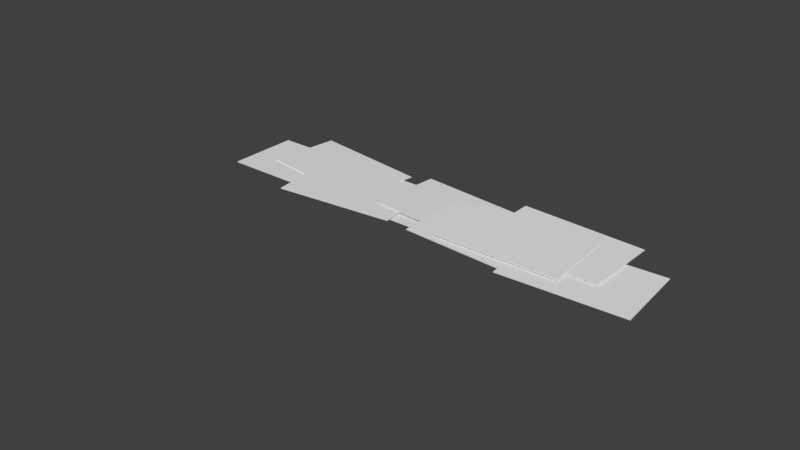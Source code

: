 # Source: perspexBridge.blend  (saved by Blender 2.63.0; exported with 4.5.12 LTS)
import bpy
from mathutils import Matrix  # noqa: F401  (used for matrix-valued properties, if any)

bpy.ops.wm.read_factory_settings(use_empty=True)
scene = bpy.context.scene
scene.name = 'Scene'

# ---- collections
col_collection_1 = bpy.data.collections.new('Collection 1'); scene.collection.children.link(col_collection_1)

# ---- materials (node trees are filled in below, after node groups)
mat_material = bpy.data.materials.new('Material')
mat_material.alpha_threshold = 0.0
mat_material.use_transparent_shadow = False
mat_material.roughness = 0.5
mat_material.line_color = (0.0, 0.0, 0.0, 1.0)

# ---- material node trees

# ---- world
world_world = bpy.data.worlds.new('World'); scene.world = world_world
world_world.color = (0.05088, 0.05088, 0.05088)
world_world.use_sun_shadow = False
world_world.sun_shadow_jitter_overblur = 0.0
world_world.cycles.sampling_method = 'MANUAL'
world_world.cycles.sample_map_resolution = 256

# ---- meshes
me_cube_002 = bpy.data.meshes.new('Cube.002')
me_cube_002.from_pydata([(0.4611, 0.08582, 0.02074), (0.3575, 1.244, 0.02074), (0.2311, 1.957, 0.01388), (0.2311, 1.957, 0.01388), (2.453, 0.2639, 0.03632), (2.453, 0.2639, 0.02074), (0.4611, 0.08582, 0.03632), (2.35, 1.422, 0.03632), (0.3575, 1.244, 0.03632), (2.35, 1.422, 0.02074), (0.1785, 1.797, 0.01116), (0.1785, 1.797, 0.01116), (-0.2458, 0.8911, -0.01504), (-0.038, -0.2533, -0.01504), (0.09953, -1.488, -0.02483), (0.09953, -1.488, -0.02483), (1.93, 0.104, -0.03063), (1.93, 0.104, -0.01504), (1.722, 1.248, -0.03063), (-0.2458, 0.8911, -0.03063), (1.722, 1.248, -0.01504), (-0.038, -0.2533, -0.03063), (0.2647, -1.458, -0.02755), (0.2647, -1.458, -0.02755), (-1.247, 0.4041, 0.0197), (-0.9254, -0.7135, 0.006572), (-0.1034, -2.287, -0.01744), (-0.1034, -2.287, -0.01744), (0.9964, -0.1597, -0.003217), (0.9964, -0.1599, 0.01236), (0.6744, 0.9579, 0.009908), (-1.247, 0.4043, 0.004116), (0.6744, 0.9577, 0.02549), (-0.9254, -0.7133, -0.009009), (0.04912, -2.217, -0.01967), (0.04912, -2.217, -0.01967), (-1.95, 1.02, 0.0005757), (-1.9, -0.142, 0.0005757), (-1.932, -1.11, -0.009208), (-1.932, -1.11, -0.009208), (0.09797, -0.05647, -0.01501), (0.09797, -0.05647, 0.0005757), (0.0482, 1.106, -0.01501), (-1.95, 1.02, -0.01501), (0.0482, 1.106, 0.0005757), (-1.9, -0.142, -0.01501), (-1.764, -1.11, -0.01193), (-1.764, -1.11, -0.01193), (-2.462, 0.4886, -0.01504), (-2.254, -0.6558, -0.01504), (-2.117, -1.89, -0.02483), (-2.117, -1.89, -0.02483), (-0.2865, -0.2985, -0.03063), (-0.2865, -0.2985, -0.01504), (-0.4943, 0.846, -0.03063), (-2.462, 0.4886, -0.03063), (-0.4943, 0.846, -0.01504), (-2.254, -0.6558, -0.03063), (-1.952, -1.86, -0.02755), (-1.952, -1.86, -0.02755), (1.43, -0.169, 0.02668), (1.275, 0.9829, 0.07234), (3.412, 0.09738, 0.02888), (3.412, 0.09797, 0.01331), (1.43, -0.1696, 0.04225), (3.258, 1.249, 0.07453), (1.276, 0.9823, 0.0879), (3.257, 1.25, 0.05896), (1.871, -0.02076, 0.06655), (1.637, 1.118, 0.1122), (3.83, 0.3812, 0.06874), (3.83, 0.3817, 0.05317), (1.871, -0.02134, 0.08212), (3.596, 1.52, 0.1144), (1.637, 1.117, 0.1278), (3.596, 1.52, 0.09883), (2.284, 0.4042, 0.06655), (2.117, 1.554, 0.1122), (4.263, 0.6909, 0.06874), (4.263, 0.6915, 0.05317), (2.284, 0.4037, 0.08212), (4.097, 1.841, 0.1144), (2.117, 1.554, 0.1278), (4.097, 1.842, 0.09883), (3.097, -0.06038, 0.01362), (2.819, 1.068, 0.05927), (5.039, 0.4186, 0.01581), (5.039, 0.4192, 0.0002453), (3.098, -0.06095, 0.02919), (4.761, 1.547, 0.06147), (2.819, 1.067, 0.07484), (4.76, 1.548, 0.0459)], [(3, 2), (10, 11), (15, 14), (22, 23), (27, 26), (34, 35), (39, 38), (46, 47), (51, 50), (58, 59)], [(4, 6, 0, 5), (7, 4, 5, 9), (6, 8, 1, 0), (8, 7, 9, 1), (4, 7, 8, 6), (0, 1, 9, 5), (13, 12, 19, 21), (12, 20, 18, 19), (20, 17, 16, 18), (17, 13, 21, 16), (21, 19, 18, 16), (17, 20, 12, 13), (25, 24, 31, 33), (24, 32, 30, 31), (32, 29, 28, 30), (29, 25, 33, 28), (33, 31, 30, 28), (29, 32, 24, 25), (37, 36, 43, 45), (36, 44, 42, 43), (44, 41, 40, 42), (41, 37, 45, 40), (45, 43, 42, 40), (41, 44, 36, 37), (49, 48, 55, 57), (48, 56, 54, 55), (56, 53, 52, 54), (53, 49, 57, 52), (57, 55, 54, 52), (53, 56, 48, 49), (62, 64, 60, 63), (65, 62, 63, 67), (64, 66, 61, 60), (66, 65, 67, 61), (62, 65, 66, 64), (60, 61, 67, 63), (70, 72, 68, 71), (73, 70, 71, 75), (72, 74, 69, 68), (74, 73, 75, 69), (70, 73, 74, 72), (68, 69, 75, 71), (78, 80, 76, 79), (81, 78, 79, 83), (80, 82, 77, 76), (82, 81, 83, 77), (78, 81, 82, 80), (76, 77, 83, 79), (86, 88, 84, 87), (89, 86, 87, 91), (88, 90, 85, 84), (90, 89, 91, 85), (86, 89, 90, 88), (84, 85, 91, 87)])
_uv = me_cube_002.uv_layers.new(name='UVMap')
_uv.uv.foreach_set('vector', [0.3981, 0.9945, 0.3625, 0.9943, 0.3625, 0.9937, 0.3981, 0.9939, 0.3271, 0.9323, 0.3625, 0.9323, 0.3625, 0.9329, 0.3271, 0.9329, 0.3625, 0.9943, 0.3271, 0.9943, 0.3271, 0.9937, 0.3625, 0.9937, 0.3271, 0.9943, 0.2918, 0.9943, 0.2918, 0.9936, 0.3271, 0.9937, 0.3625, 0.9323, 0.3271, 0.9323, 0.3271, 0.8715, 0.3625, 0.8715, 0.3625, 0.9937, 0.3271, 0.9937, 0.3271, 0.9329, 0.3625, 0.9329, 0.1267, 0.8691, 0.162, 0.8691, 0.162, 0.8697, 0.1267, 0.8697, 0.1694, 0.9497, 0.1694, 0.909, 0.1701, 0.909, 0.1701, 0.9497, 0.162, 0.931, 0.1267, 0.931, 0.1267, 0.9304, 0.162, 0.9304, 0.1692, 0.9498, 0.1692, 0.9905, 0.1685, 0.9905, 0.1685, 0.9499, 0.1267, 0.8697, 0.162, 0.8697, 0.162, 0.9304, 0.1267, 0.9304, 0.1267, 0.931, 0.162, 0.931, 0.162, 0.9917, 0.1267, 0.9917, 0.08833, 0.8658, 0.1237, 0.8657, 0.1237, 0.8663, 0.08834, 0.8664, 0.1237, 0.8657, 0.1591, 0.8657, 0.1591, 0.8664, 0.1237, 0.8663, 0.1238, 0.9278, 0.08846, 0.9278, 0.08846, 0.9272, 0.1238, 0.9271, 0.05294, 0.8657, 0.08833, 0.8658, 0.08834, 0.8664, 0.05295, 0.8663, 0.08834, 0.8664, 0.1237, 0.8663, 0.1238, 0.9271, 0.08846, 0.9272, 0.08846, 0.9278, 0.1238, 0.9278, 0.1239, 0.9886, 0.08858, 0.9886, 0.2096, 0.9954, 0.1742, 0.9954, 0.1742, 0.9948, 0.2096, 0.9947, 0.1742, 0.9954, 0.1389, 0.9953, 0.1389, 0.9947, 0.1742, 0.9948, 0.1741, 0.9333, 0.2095, 0.9333, 0.2095, 0.9339, 0.1741, 0.934, 0.245, 0.9954, 0.2096, 0.9954, 0.2096, 0.9947, 0.245, 0.9948, 0.2096, 0.9947, 0.1742, 0.9948, 0.1741, 0.934, 0.2095, 0.9339, 0.2095, 0.9333, 0.1741, 0.9333, 0.1741, 0.8725, 0.2094, 0.8725, 0.08328, 0.9935, 0.04791, 0.9936, 0.04791, 0.993, 0.08328, 0.9929, 0.04791, 0.9936, 0.0125, 0.9936, 0.0125, 0.9929, 0.04791, 0.993, 0.04773, 0.9315, 0.08309, 0.9314, 0.0831, 0.9321, 0.04773, 0.9322, 0.1185, 0.9936, 0.08328, 0.9935, 0.08328, 0.9929, 0.1185, 0.993, 0.08328, 0.9929, 0.04791, 0.993, 0.04773, 0.9322, 0.0831, 0.9321, 0.08309, 0.9314, 0.04773, 0.9315, 0.04755, 0.8707, 0.08292, 0.8706, 0.1775, 0.8622, 0.2129, 0.8622, 0.2129, 0.8628, 0.1775, 0.8628, 0.2484, 0.9242, 0.213, 0.9242, 0.213, 0.9236, 0.2484, 0.9236, 0.2129, 0.8622, 0.2483, 0.8622, 0.2483, 0.8628, 0.2129, 0.8628, 0.2483, 0.8622, 0.2837, 0.8622, 0.2837, 0.8628, 0.2483, 0.8628, 0.213, 0.9242, 0.2484, 0.9242, 0.2485, 0.985, 0.2131, 0.9851, 0.2129, 0.8628, 0.2483, 0.8628, 0.2484, 0.9236, 0.213, 0.9236, 0.1701, 0.9498, 0.1701, 0.9905, 0.1694, 0.9905, 0.1694, 0.9499, 0.2882, 0.9283, 0.3235, 0.9283, 0.3235, 0.9289, 0.2882, 0.9289, 0.3235, 0.9902, 0.2882, 0.9902, 0.2882, 0.9896, 0.3235, 0.9896, 0.1694, 0.9089, 0.1694, 0.8682, 0.1701, 0.8682, 0.1701, 0.9089, 0.3235, 0.9283, 0.2882, 0.9283, 0.2882, 0.8676, 0.3235, 0.8676, 0.3235, 0.9896, 0.2882, 0.9896, 0.2882, 0.9289, 0.3235, 0.9289, 0.1692, 0.8682, 0.1692, 0.9089, 0.1685, 0.9089, 0.1685, 0.8682, 0.04513, 0.9232, 0.009795, 0.9232, 0.009792, 0.9226, 0.04513, 0.9226, 0.009791, 0.8612, 0.04513, 0.8612, 0.04513, 0.8619, 0.009793, 0.8619, 0.04513, 0.8612, 0.08046, 0.8614, 0.08046, 0.862, 0.04513, 0.8619, 0.009795, 0.9232, 0.04513, 0.9232, 0.04513, 0.984, 0.009794, 0.984, 0.009793, 0.8619, 0.04513, 0.8619, 0.04513, 0.9226, 0.009792, 0.9226, 0.1692, 0.909, 0.1692, 0.9497, 0.1685, 0.9497, 0.1685, 0.909, 0.2861, 0.9269, 0.2508, 0.9269, 0.2508, 0.9263, 0.2861, 0.9263, 0.2508, 0.8649, 0.2861, 0.8649, 0.2861, 0.8656, 0.2508, 0.8656, 0.2861, 0.8649, 0.3214, 0.8651, 0.3214, 0.8657, 0.2861, 0.8656, 0.2508, 0.9269, 0.2861, 0.9269, 0.2861, 0.9877, 0.2508, 0.9877, 0.2508, 0.8656, 0.2861, 0.8656, 0.2861, 0.9263, 0.2508, 0.9263])
me_cube_002.materials.append(mat_material)
me_cube_002.use_remesh_preserve_volume = False
me_cube_002.use_remesh_preserve_attributes = False
me_cube_002.use_mirror_vertex_groups = False
me_cube_002.update()

# ---- objects
ob_cube_001 = bpy.data.objects.new('Cube.001', me_cube_002)

# ---- transforms, parenting, visibility, modifiers, constraints
ob_cube_001.location = (0.9156, -0.3173, 0.008595)
ob_cube_001.rotation_euler = (0.0, 0.0, -0.1797)
ob_cube_001.lock_rotations_4d = False
ob_cube_001.empty_display_type = 'ARROWS'
ob_cube_001.lineart.crease_threshold = 0.0

# ---- collection membership
col_collection_1.objects.link(ob_cube_001)

# ---- scene / render settings (as saved in the file)
scene.frame_start = 1; scene.frame_end = 250; scene.frame_set(181)
scene.render.engine = 'BLENDER_EEVEE_NEXT'
scene.render.image_settings.color_mode = 'RGB'
scene.render.image_settings.compression = 90
scene.render.resolution_percentage = 50
scene.render.dither_intensity = 0.0
scene.render.use_bake_clear = False
scene.render.bake_margin = 6
scene.render.bake_bias = 0.0
scene.cycles.use_denoising = False
scene.cycles.samples = 10
scene.cycles.sampling_pattern = 'TABULATED_SOBOL'
scene.cycles.light_sampling_threshold = 0.0
scene.cycles.use_adaptive_sampling = False
scene.cycles.use_light_tree = False
scene.cycles.blur_glossy = 0.0
scene.cycles.volume_bounces = 1
scene.cycles.pixel_filter_type = 'GAUSSIAN'
scene.cycles.sample_clamp_indirect = 0.0
scene.view_settings.view_transform = 'Standard'
bpy.context.view_layer.update()

# ---- added for rendering (the .blend has no active camera and no usable light): camera, sun
cam_auto = bpy.data.cameras.new('AutoCamera')
cam_auto.lens = 50.0
cam_auto.sensor_width = 36.0
cam_auto.clip_end = 1000.0
ob_auto_camera = bpy.data.objects.new('AutoCamera', cam_auto)
scene.collection.objects.link(ob_auto_camera)
ob_auto_camera.location = (11.2519, -11.6277, 7.33562)
ob_auto_camera.rotation_euler = (1.09748, -7.21219e-08, 0.694738)
scene.camera = ob_auto_camera
light_auto_sun = bpy.data.lights.new('AutoSun', 'SUN')
light_auto_sun.energy = 3.0
light_auto_sun.angle = 0.0523599
ob_auto_sun = bpy.data.objects.new('AutoSun', light_auto_sun)
scene.collection.objects.link(ob_auto_sun)
ob_auto_sun.rotation_euler = (0.872665, 0.174533, 0.523599)
bpy.context.view_layer.update()
